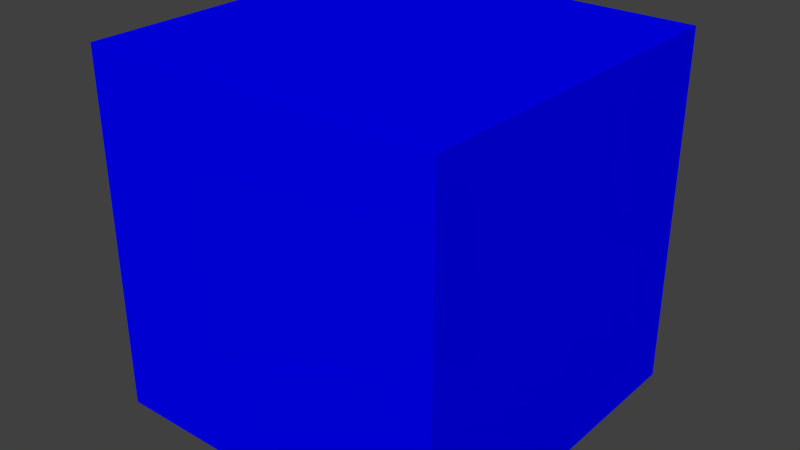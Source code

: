 # Source: banaan.blend  (saved by Blender 2.71.0; exported with 4.5.12 LTS)
import bpy
from mathutils import Matrix  # noqa: F401  (used for matrix-valued properties, if any)

bpy.ops.wm.read_factory_settings(use_empty=True)
scene = bpy.context.scene
scene.name = 'banaan'

# ---- collections
col_collection_1 = bpy.data.collections.new('Collection 1'); scene.collection.children.link(col_collection_1)

# ---- materials (node trees are filled in below, after node groups)
mat_banaan = bpy.data.materials.new('banaan')
mat_banaan.alpha_threshold = 0.0
mat_banaan.use_transparent_shadow = False
mat_banaan.diffuse_color = (0.0, 0.0, 1.0, 1.0)
mat_banaan.roughness = 0.5
mat_banaan.line_color = (0.0, 0.0, 0.0, 1.0)

# ---- material node trees

# ---- world
world_world = bpy.data.worlds.new('World'); scene.world = world_world
world_world.color = (0.05088, 0.05088, 0.05088)
world_world.use_sun_shadow = False
world_world.sun_shadow_jitter_overblur = 0.0
world_world.cycles.sampling_method = 'MANUAL'
world_world.cycles.sample_map_resolution = 256

# ---- meshes
me_cube = bpy.data.meshes.new('Cube')
me_cube.from_pydata([(1.0, 1.0, -1.0), (1.0, -1.0, -1.0), (-1.0, -1.0, -1.0), (-1.0, 1.0, -1.0), (1.0, 1.0, 1.0), (1.0, -1.0, 1.0), (-1.0, -1.0, 1.0), (-1.0, 1.0, 1.0)], [], [(0, 1, 2, 3), (4, 7, 6, 5), (0, 4, 5, 1), (1, 5, 6, 2), (2, 6, 7, 3), (4, 0, 3, 7)])
me_cube.materials.append(mat_banaan)
me_cube.use_remesh_preserve_volume = False
me_cube.use_remesh_preserve_attributes = False
me_cube.use_mirror_vertex_groups = False
me_cube.update()

# ---- objects
ob_banaan = bpy.data.objects.new('banaan', me_cube)

# ---- transforms, parenting, visibility, modifiers, constraints
ob_banaan.location = (0.0, 0.0, 0.0)
ob_banaan.lock_rotations_4d = False
ob_banaan.empty_display_type = 'ARROWS'
ob_banaan.lineart.crease_threshold = 0.0

# ---- collection membership
col_collection_1.objects.link(ob_banaan)

# ---- scene / render settings (as saved in the file)
scene.frame_start = 1; scene.frame_end = 250; scene.frame_set(1)
scene.render.engine = 'BLENDER_EEVEE_NEXT'
scene.render.resolution_percentage = 50
scene.render.dither_intensity = 0.0
scene.cycles.use_denoising = False
scene.cycles.samples = 10
scene.cycles.sampling_pattern = 'TABULATED_SOBOL'
scene.cycles.light_sampling_threshold = 0.0
scene.cycles.use_adaptive_sampling = False
scene.cycles.use_light_tree = False
scene.cycles.blur_glossy = 0.0
scene.cycles.volume_bounces = 1
scene.cycles.pixel_filter_type = 'GAUSSIAN'
scene.cycles.sample_clamp_indirect = 0.0
scene.view_settings.view_transform = 'Standard'
bpy.context.view_layer.update()

# ---- added for rendering (the .blend has no active camera and no usable light): camera, sun
cam_auto = bpy.data.cameras.new('AutoCamera')
cam_auto.lens = 50.0
cam_auto.sensor_width = 36.0
cam_auto.clip_end = 1000.0
ob_auto_camera = bpy.data.objects.new('AutoCamera', cam_auto)
scene.collection.objects.link(ob_auto_camera)
ob_auto_camera.location = (3.20507, -3.84609, 2.56406)
ob_auto_camera.rotation_euler = (1.09748, -7.21219e-08, 0.694738)
scene.camera = ob_auto_camera
light_auto_sun = bpy.data.lights.new('AutoSun', 'SUN')
light_auto_sun.energy = 3.0
light_auto_sun.angle = 0.0523599
ob_auto_sun = bpy.data.objects.new('AutoSun', light_auto_sun)
scene.collection.objects.link(ob_auto_sun)
ob_auto_sun.rotation_euler = (0.872665, 0.174533, 0.523599)
bpy.context.view_layer.update()
